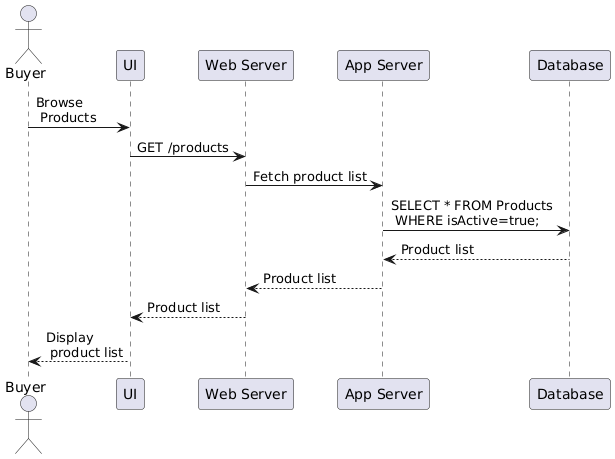

The diagram above was rendered by PlantUML. Its source (embedded in the PNG):
@startuml
actor Buyer
participant "UI"
participant "Web Server" as Web
participant "App Server" as App
participant "Database" as DB

Buyer -> UI: Browse\n Products
UI -> Web: GET /products
Web -> App: Fetch product list
App -> DB: SELECT * FROM Products\n WHERE isActive=true;
DB --> App: Product list
App --> Web: Product list
Web --> UI: Product list
UI --> Buyer: Display\n product list
@enduml